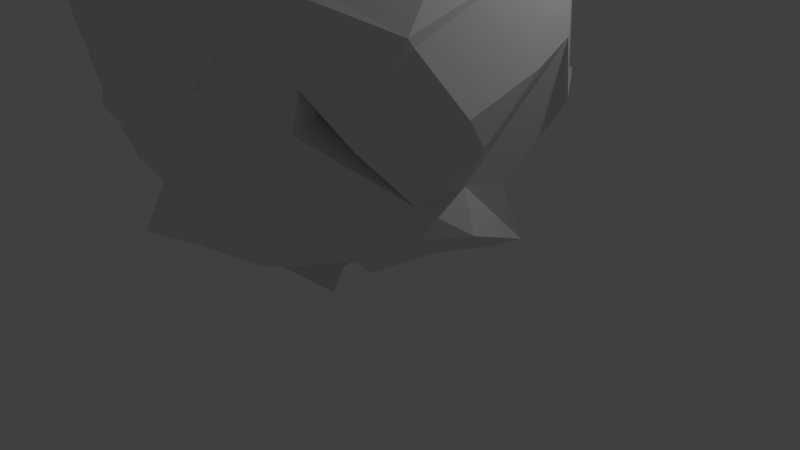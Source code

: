 # Source: ConeEnemy.blend  (saved by Blender 2.77.0; exported with 4.5.12 LTS)
import bpy
from mathutils import Matrix  # noqa: F401  (used for matrix-valued properties, if any)

bpy.ops.wm.read_factory_settings(use_empty=True)
scene = bpy.context.scene
scene.name = 'Scene'

# ---- collections
col_collection_1 = bpy.data.collections.new('Collection 1'); scene.collection.children.link(col_collection_1)

# ---- world
world_world = bpy.data.worlds.new('World'); scene.world = world_world
world_world.color = (0.05088, 0.05088, 0.05088)
world_world.use_sun_shadow = False
world_world.sun_shadow_jitter_overblur = 0.0
world_world.cycles.sampling_method = 'MANUAL'

# ---- cameras
cam_camera = bpy.data.cameras.new('Camera')
cam_camera.clip_end = 100.0
cam_camera.lens = 35.0
cam_camera.sensor_width = 32.0
cam_camera.sensor_height = 18.0
cam_camera.ortho_scale = 7.314
cam_camera.dof.focus_distance = 0.0
cam_camera.dof.aperture_fstop = 128.0

# ---- lights
light_lamp = bpy.data.lights.new('Lamp', 'POINT')
light_lamp.transmission_factor = 0.0
light_lamp.cutoff_distance = 30.0
light_lamp.energy = 100.0
light_lamp.shadow_buffer_clip_start = 1.001
light_lamp.shadow_soft_size = 0.1
light_lamp.shadow_maximum_resolution = 0.006
light_lamp.use_absolute_resolution = True

# ---- meshes
me_icosphere_006 = bpy.data.meshes.new('Icosphere.006')
me_icosphere_006.from_pydata([(-0.6042, -0.4418, -0.6991), (-0.625, -0.3798, -0.7239), (-0.05642, -0.4824, -0.7689), (0.004944, -0.1684, -0.8707), (-0.8777, -0.7422, 0.004892), (-0.8342, -0.7714, 0.1831), (-0.8916, -0.5832, -0.328), (-0.7203, -0.1981, -0.459), (-0.8694, -0.2644, -0.1899), (-0.8232, -0.6518, 0.08774), (-0.8472, -0.3571, 0.4883), (-0.9685, -0.2686, 0.01121), (-0.9291, -0.2356, 0.5112), (-0.5043, -0.8432, -0.291), (-0.2142, -0.993, -0.4785), (-0.242, -0.8773, -0.3062), (-0.4509, -0.9578, -0.0214), (-0.6924, -0.9233, 0.2915), (-0.1272, -1.072, 0.07625), (-0.1249, -1.223, 0.6448), (-0.3927, -0.953, 0.003223), (-0.3635, -1.095, 0.4641), (-0.4719, -0.6582, -0.5624), (-0.5879, -0.5867, -0.2824), (-0.6407, 0.007695, -0.6974), (-0.602, -0.2298, -0.3006), (-0.1138, -0.7334, -0.5584), (-0.1304, -0.6701, -0.2547), (-0.2905, -0.3231, -0.4193), (-0.2282, -0.3506, -0.2844), (-0.4734, -0.7338, 0.02819), (-0.6725, -0.7484, 0.3214), (-0.5334, -0.2405, 0.04029), (-0.504, -0.2999, 0.3972), (-0.3053, -0.7446, 0.03588), (-0.2674, -0.3243, 0.1575), (-0.1708, -0.398, 0.3494), (-0.7233, -0.4542, 0.637), (-0.8315, -0.3274, 0.5397), (-0.3823, -0.7654, 0.8138), (-0.07831, -1.189, 0.6908), (-0.1511, -0.8909, 0.882), (-0.4455, -0.7632, 0.8), (-0.323, -0.6406, 1.264), (-0.5645, -0.04224, 0.9961), (-0.5057, -0.1716, 1.014), (-0.03589, -0.6951, 0.8752), (-0.5119, -0.7146, 1.268), (-0.1612, -0.5411, 0.7612), (-0.2515, -0.4702, 1.102), (-0.3919, -0.4582, 1.481), (-0.5824, -0.1829, 1.091), (-0.4267, -0.1275, 1.671), (-0.5144, -0.7368, 1.296), (-0.1489, -0.4213, 1.981), (-0.3383, -0.3562, 1.565), (-0.139, -0.335, 2.104), (-0.1541, -0.2825, 2.189), (-0.4199, 0.2867, -0.8047), (-0.2129, 0.2694, -0.8421), (-1.114, 0.5723, -0.05771), (-0.7402, 0.1954, -0.5311), (-0.758, 0.08089, -0.2281), (-0.7788, 0.2235, -0.4367), (-0.7308, 0.3139, -0.1933), (-1.23, 0.4944, 0.1074), (-0.8936, -0.03438, 0.1735), (-0.9271, 0.01303, 0.4215), (-0.945, 0.4805, 0.07311), (-0.8247, 0.5559, 0.6284), (-1.114, 0.5723, -0.05771), (-0.869, 0.5863, -0.1563), (-1.134, 0.692, 0.2527), (-1.005, 0.7011, 0.1379), (-0.8082, 0.6441, 0.631), (-0.3568, 0.4649, -0.773), (-0.5747, 0.03977, -0.2459), (-0.4928, 0.3423, -0.613), (-0.3935, 0.3091, -0.2692), (-0.3434, 0.07818, -0.1995), (-0.187, 0.5099, -0.4018), (-0.2138, 0.4472, -0.428), (-0.6252, 0.02834, 0.1376), (-0.4485, -0.04156, 0.4366), (-0.4713, 0.4602, 0.06176), (-0.3528, 0.3338, 0.3946), (-0.2196, 0.02703, 0.1676), (-0.2113, 0.07655, 0.451), (-0.4165, 0.6115, -0.5178), (-0.2288, 0.8114, -0.426), (-0.1164, 0.7193, -0.119), (-0.5186, 0.6152, 0.07918), (-0.4307, 0.6401, 0.5962), (-0.4648, 0.8833, 0.7352), (0.1092, 0.6657, 0.1134), (-0.1977, 0.8793, 0.325), (-0.4617, 0.9699, 0.4857), (-0.7982, 0.07426, 0.6854), (-0.5514, -0.0128, 0.7464), (-0.4568, 0.01597, 1.057), (-0.4911, 0.2519, 0.7257), (-0.5347, 0.3204, 1.063), (-0.2681, 0.2137, 0.709), (-0.3501, 0.1763, 1.067), (-0.3702, 0.3738, 0.8601), (-0.2963, 0.4478, 0.949), (-0.5547, 0.06406, 1.21), (-0.4267, -0.1275, 1.671), (-0.3943, 0.2664, 1.304), (-0.2935, 0.1762, 1.525), (-0.08541, 0.02994, 2.01), (-0.2268, 0.2974, 1.535), (-0.059, 0.2469, 1.643), (-0.3753, 0.7393, 0.7001), (-0.3729, 0.7757, 0.6747), (-0.1505, 0.8438, 0.9199), (-0.05764, 1.145, 1.122), (-0.1916, 1.019, 0.9177), (-0.165, 0.02427, 1.901), (0.2016, -0.4041, -0.8281), (0.1427, -0.2378, -0.6745), (0.318, -0.3016, -0.7273), (-0.006962, -0.8769, -0.5103), (0.1773, -0.9278, -0.3261), (0.2214, -0.768, -0.5491), (0.6582, -0.8868, 0.1275), (-0.09893, -1.136, 0.09525), (-0.0002985, -1.151, 0.3488), (-0.06181, -1.069, 0.001283), (0.149, -1.036, 0.4535), (0.4424, -1.08, 0.2673), (0.4504, -1.103, 0.2625), (0.2273, -0.6615, -0.5935), (0.2009, -0.6082, -0.2602), (0.1147, -0.3347, -0.4142), (0.04516, -0.2393, -0.2558), (0.5936, -0.5458, -0.4675), (0.5628, -0.566, -0.3195), (0.4489, -0.4808, -0.5517), (0.5796, -0.3434, -0.3181), (0.05889, -0.1493, 0.1111), (0.6034, -0.1358, 0.01493), (0.5673, -0.7078, 0.1308), (0.6387, -0.8374, 0.2548), (0.6223, -0.9216, 0.5863), (0.6294, -0.4397, -0.4188), (0.6762, -0.3785, -0.2794), (0.831, -0.2342, -0.3899), (0.7444, -0.1944, -0.2317), (0.8098, -0.7672, 0.07974), (0.9601, -0.6828, 0.4438), (0.9172, -0.2935, -0.007651), (0.9069, -0.1265, 0.5692), (0.9802, -0.4368, 0.1433), (0.9514, -0.6493, 0.4072), (0.9802, -0.4368, 0.1433), (0.9472, -0.2719, 0.3276), (0.01198, -1.209, 0.6333), (-0.04023, -1.01, 0.783), (0.04044, -0.9689, 0.9856), (0.3789, -0.7535, 0.833), (0.2824, -0.7669, 0.9492), (0.1385, -0.621, 0.907), (0.1869, -0.6947, 0.9789), (-0.01926, -0.2542, 0.7136), (-0.1, -0.6504, 1.182), (0.4129, -0.6129, 0.9718), (0.4568, -0.7483, 1.064), (0.3921, -0.3793, 0.957), (0.3775, -0.4263, 1.126), (0.2695, -0.6404, 1.405), (0.264, -0.3715, 1.637), (0.3666, -0.4257, 1.6), (0.2165, -0.1304, 1.715), (0.4242, -0.6464, 1.432), (0.3746, -0.3244, 1.531), (0.3673, -0.1807, 1.696), (0.5455, -0.9054, 0.6521), (0.8687, -0.4349, 0.6729), (0.8246, -0.3364, 0.6895), (0.683, -0.3086, 1.138), (0.6136, -0.1093, 1.279), (0.1302, -0.02676, 2.056), (0.01868, 0.08705, -0.7213), (0.13, 0.1806, -0.8053), (0.3238, 0.08767, -0.7745), (0.1297, 0.1805, -0.8054), (0.03319, 0.1256, -0.3465), (0.1663, 0.3732, -0.6954), (0.1114, 0.4973, -0.1941), (0.6063, 0.1164, -0.6471), (0.533, 0.1116, -0.1059), (0.2635, 0.2909, -0.7782), (0.4531, 0.3071, -0.1752), (0.06662, -0.09757, 0.2346), (0.006684, 0.05658, 0.4484), (0.3619, 0.3949, 0.1167), (0.3364, 0.5192, 0.3969), (-0.09788, 0.7452, -0.5023), (0.07827, 0.672, -0.1495), (0.439, 0.5582, -0.1927), (0.1259, 0.5261, 0.155), (0.058, 0.6537, 0.3389), (-0.1644, 0.9887, 0.4251), (0.4098, 0.5687, -0.02511), (0.3741, 0.7341, 0.6108), (0.6793, 0.2327, -0.6254), (0.7465, 0.01331, -0.2838), (0.6622, 0.3916, -0.1692), (0.9216, 0.1238, 0.2951), (0.8943, 0.1435, 0.5885), (0.7829, 0.3434, -0.01722), (0.7209, 0.3991, 0.4781), (0.9529, -0.06643, 0.2278), (0.9431, -0.07189, 0.2987), (0.6166, 0.5655, -0.05903), (0.6502, 0.5406, 0.04661), (0.6537, 0.7018, 0.5295), (0.1839, 0.1595, 0.7245), (0.1171, 0.0579, 1.106), (0.06094, 0.3509, 0.7617), (-0.02089, 0.4784, 1.03), (0.4796, 0.2564, 1.132), (0.3234, 0.7974, 0.9577), (0.3929, 0.3749, 1.028), (0.2778, 0.2207, 1.598), (0.1718, 0.1421, 1.82), (0.02605, 0.5397, 1.229), (0.1365, 0.2887, 1.621), (0.5857, 0.1183, 1.459), (0.3066, 0.000783, 1.703), (0.3716, 0.2779, 1.378), (-0.003265, 0.7598, 0.8217), (-0.02596, 0.7286, 0.9227), (-0.001024, 0.8972, 0.6304), (0.4134, 0.6676, 0.7195), (0.7254, 0.06397, 0.8311), (0.5796, 0.07259, 1.328), (0.7676, 0.2735, 0.7944), (0.6055, 0.2406, 0.981), (0.6834, 0.1002, 1.449), (0.7681, 0.5251, 0.7016), (0.1242, 0.003664, 2.019), (-0.1224, -0.6886, 1.351), (-0.3316, -0.5791, 1.639), (0.06032, -0.5309, 1.693)], [(193, 196), (195, 218), (79, 81)], [(0, 1, 3, 2), (18, 19, 21, 20), (16, 20, 21, 17), (22, 23, 25, 24), (28, 29, 27, 26), (22, 26, 27, 23), (25, 29, 28, 24), (27, 29, 25, 23), (30, 31, 33, 32), (33, 36, 35, 32), (30, 32, 35, 34), (7, 24, 25, 8), (11, 33, 12), (10, 12, 33, 31), (14, 15, 27, 26), (16, 17, 31, 30), (16, 30, 34, 20), (27, 34, 35, 29), (25, 29, 35, 32), (4, 5, 9, 6), (23, 30, 16, 13), (15, 20, 34, 27), (4, 16, 5), (9, 30, 23, 6), (8, 25, 32, 11), (4, 6, 23, 13), (16, 30, 9, 5), (0, 22, 24, 1), (0, 2, 26, 22), (46, 48, 44, 42), (43, 45, 49, 47), (56, 52, 54), (55, 52, 51), (53, 55, 51, 50), (42, 44, 38, 37), (41, 46, 42, 39), (43, 50, 51, 45), (43, 47, 53, 50), (61, 62, 64, 63), (59, 58, 75), (82, 83, 85, 84), (82, 86, 87, 83), (87, 102, 85), (88, 90, 89), (92, 95, 94, 91), (92, 93, 96, 95), (64, 78, 77, 63), (61, 63, 77, 75), (76, 78, 64, 62), (67, 83, 82, 66), (84, 69, 68), (74, 92, 91, 73), (60, 70, 71, 64), (77, 78, 88), (77, 88, 89, 80), (68, 69, 74, 73), (68, 73, 72, 65), (60, 64, 68, 65), (72, 73, 71, 70), (76, 82, 84, 78), (91, 94, 90, 88), (60, 65, 72, 70), (66, 82, 76, 62), (64, 78, 84, 68), (73, 91, 88, 71), (64, 71, 88, 78), (85, 92, 74, 69), (99, 101, 105, 103), (109, 110, 112, 111), (107, 109, 106), (109, 111, 108, 106), (115, 117, 114, 113), (104, 105, 116, 115), (104, 115, 113, 100), (99, 106, 108, 101), (108, 111, 105, 101), (122, 124, 125, 123), (128, 129, 127, 126), (128, 130, 131, 129), (132, 133, 135, 134), (135, 139, 138, 134), (132, 134, 138, 136), (147, 148, 146, 145), (155, 156, 154, 153), (149, 153, 154, 150), (149, 151, 155, 153), (154, 156, 152, 150), (130, 143, 144, 131), (136, 145, 146, 137), (136, 138, 147, 145), (136, 137, 125, 124), (122, 132, 136, 124), (149, 150, 144, 143), (123, 130, 128), (148, 151, 149, 146), (146, 149, 143, 142), (125, 142, 143, 130), (141, 151, 148, 139), (125, 137, 146, 142), (120, 134, 132, 119), (120, 121, 138, 134), (158, 160, 161, 159), (163, 167, 166, 162), (166, 168, 164, 162), (163, 165, 169, 167), (172, 173, 171, 170), (172, 175, 176, 173), (174, 175, 172, 170), (168, 179, 180, 169), (178, 179, 168, 166), (158, 159, 163, 162), (166, 167, 161, 160), (161, 167, 163, 159), (169, 175, 174, 167), (163, 167, 174, 170), (169, 181, 175), (178, 160, 177), (183, 184, 186, 185), (190, 192, 188, 187), (212, 209, 211), (210, 214, 213, 209), (191, 207, 206, 190), (191, 193, 208, 207), (197, 212, 211, 196), (198, 199, 189, 188), (189, 199, 200, 193), (187, 80, 188), (201, 204, 200, 199), (208, 211, 209, 207), (215, 216, 211, 208), (204, 216, 215, 200), (193, 200, 215, 208), (211, 216, 204, 196), (197, 205, 217, 212), (183, 187, 188, 184), (186, 192, 190, 185), (188, 192, 186, 184), (223, 220, 224), (219, 221, 224, 222), (227, 228, 226, 225), (226, 230, 229, 225), (229, 231, 227, 225), (238, 239, 237, 236), (224, 239, 238, 223), (237, 239, 224, 222), (232, 233, 221, 220), (223, 235, 232, 220), (224, 231, 229, 222), (227, 231, 224, 221), (229, 240, 237, 222), (238, 241, 235, 223), (2, 3, 120, 119), (14, 122, 123, 15), (18, 126, 127, 19), (18, 20, 128, 126), (27, 133, 132, 26), (132, 134, 28, 26), (27, 29, 135, 133), (15, 128, 20), (35, 140, 135, 29), (14, 26, 132, 122), (2, 119, 132, 26), (28, 134, 120, 3), (157, 158, 41, 40), (162, 164, 48, 46), (47, 49, 165, 163), (170, 245, 243), (173, 54, 171), (47, 163, 170, 243, 53), (158, 162, 46, 41), (56, 182, 57), (80, 188, 189, 81), (87, 195, 194, 86), (90, 199, 198, 89), (95, 202, 201, 94), (95, 96, 203, 202), (80, 89, 198, 188), (189, 199, 90, 81), (104, 220, 221, 105), (218, 220, 104, 102), (103, 105, 221, 219), (228, 111, 112), (226, 228, 112, 110), (116, 233, 232, 115), (232, 234, 117, 115), (111, 227, 221, 105), (104, 115, 232, 220), (221, 233, 116, 105), (118, 242, 226, 110), (1, 58, 59, 3), (7, 8, 62, 61), (75, 76, 25, 24), (25, 76, 79, 29), (11, 12, 67, 66), (82, 83, 33, 32), (35, 36, 87, 86), (35, 86, 82, 32), (8, 11, 66, 62), (79, 86, 35, 29), (7, 61, 75, 24), (1, 24, 75, 58), (120, 183, 185, 121), (138, 139, 191, 190), (138, 190, 187, 134), (206, 207, 148, 147), (213, 214, 156, 155), (151, 209, 213, 155), (156, 214, 210, 152), (138, 190, 206, 147), (148, 207, 191, 139), (120, 134, 187, 183), (185, 190, 138, 121), (45, 99, 103, 49), (51, 52, 107, 106), (56, 110, 107, 52), (45, 51, 106, 99), (44, 98, 97, 38), (56, 57, 118, 110), (220, 221, 224), (166, 168, 169), (165, 219, 222, 169), (236, 180, 179), (229, 230, 176, 175), (176, 230, 226, 173), (237, 240, 181, 180), (181, 240, 229, 175), (226, 242, 182, 173), (10, 37, 38, 12), (19, 40, 41, 21), (17, 21, 41, 39), (44, 48, 36, 33), (17, 39, 42, 31), (10, 31, 42, 37), (85, 83, 87), (90, 94, 199), (92, 113, 114, 93), (114, 117, 96, 93), (85, 100, 113, 92), (104, 100, 102), (97, 98, 83, 67), (129, 158, 157, 127), (129, 160, 158), (152, 178, 150), (150, 178, 177, 144), (131, 144, 177, 160), (203, 234, 232, 202), (232, 235, 205, 202), (212, 238, 236, 210), (217, 241, 238, 212), (235, 241, 217, 205), (12, 38, 97, 67), (83, 98, 44, 33), (36, 48, 102, 87), (236, 152, 210), (19, 127, 157, 40), (95, 202, 232, 115), (117, 234, 203, 96), (35, 86, 194, 140), (164, 218, 102, 48), (49, 103, 219, 165), (182, 242, 118, 57), (171, 245, 170), (243, 244, 53), (243, 245, 244), (245, 54, 244), (55, 53, 244), (244, 54, 55), (173, 56, 54), (52, 55, 54), (56, 173, 182), (102, 100, 85), (94, 201, 199), (205, 197, 202), (202, 197, 201), (197, 196, 201), (167, 166, 169), (148, 151, 209), (148, 209, 207), (107, 110, 109), (228, 227, 111), (171, 54, 245), (169, 180, 181), (178, 166, 160), (129, 131, 160), (123, 125, 130), (15, 123, 128), (4, 13, 16), (11, 32, 33), (84, 85, 69), (236, 237, 180), (152, 179, 178), (236, 179, 152), (212, 210, 209), (80, 187, 77), (183, 187, 75), (3, 183, 75), (183, 3, 120), (20, 16, 13), (13, 15, 20), (27, 15, 13), (27, 13, 23), (49, 165, 163), (163, 162, 49), (162, 46, 49), (49, 46, 45), (44, 45, 46), (99, 44, 45), (44, 99, 101), (105, 104, 101), (100, 104, 101), (101, 100, 44), (100, 97, 44), (97, 100, 85), (85, 83, 97)])
me_icosphere_006.use_remesh_preserve_volume = False
me_icosphere_006.use_remesh_preserve_attributes = False
me_icosphere_006.use_mirror_vertex_groups = False
me_icosphere_006.update()

# ---- objects
ob_icosphere_006 = bpy.data.objects.new('Icosphere.006', me_icosphere_006)
ob_lamp = bpy.data.objects.new('Lamp', light_lamp)
ob_camera = bpy.data.objects.new('Camera', cam_camera)

# ---- transforms, parenting, visibility, modifiers, constraints
ob_icosphere_006.location = (0.0, 0.0, 2.4)
ob_icosphere_006.rotation_euler = (0.0, 0.0, -0.001745)
ob_icosphere_006.scale = (2.749, 2.749, 2.749)
ob_icosphere_006.lineart.crease_threshold = 0.0
ob_lamp.location = (4.076, 1.005, 5.904)
ob_lamp.rotation_euler = (0.6503, 0.05522, 1.866)
ob_lamp.lock_rotations_4d = False
ob_lamp.empty_display_type = 'ARROWS'
ob_lamp.color = (0.0, 0.0, 0.0, 0.0)
ob_lamp.lineart.crease_threshold = 0.0
ob_camera.location = (7.481, -6.508, 5.344)
ob_camera.rotation_euler = (1.109, 0.01082, 0.8149)
ob_camera.lock_rotations_4d = False
ob_camera.empty_display_type = 'ARROWS'
ob_camera.color = (0.0, 0.0, 0.0, 0.0)
ob_camera.display_type = 'WIRE'
ob_camera.lineart.crease_threshold = 0.0

# ---- collection membership
col_collection_1.objects.link(ob_icosphere_006)
col_collection_1.objects.link(ob_lamp)
col_collection_1.objects.link(ob_camera)

# ---- scene / render settings (as saved in the file)
scene.camera = ob_camera
scene.frame_start = 1; scene.frame_end = 250; scene.frame_set(1)
scene.render.engine = 'BLENDER_EEVEE_NEXT'
scene.render.resolution_percentage = 50
scene.render.dither_intensity = 0.0
scene.cycles.use_denoising = False
scene.cycles.samples = 128
scene.cycles.sampling_pattern = 'TABULATED_SOBOL'
scene.cycles.light_sampling_threshold = 0.0
scene.cycles.use_adaptive_sampling = False
scene.cycles.use_light_tree = False
scene.cycles.blur_glossy = 0.0
scene.cycles.sample_clamp_indirect = 0.0
scene.view_settings.view_transform = 'Standard'
bpy.context.view_layer.update()
